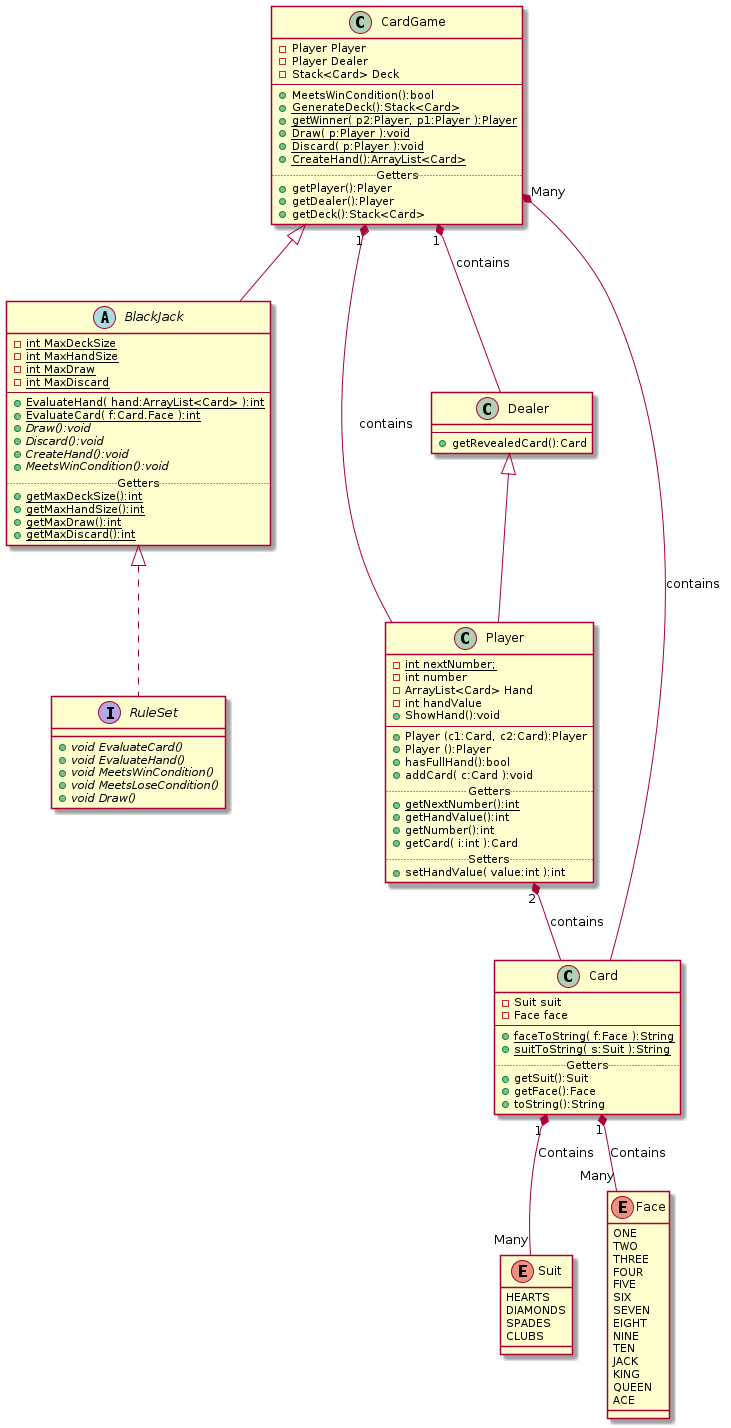

The diagram above was rendered by PlantUML. Its source (embedded in the PNG):
@startuml BlackJack

interface RuleSet {
    + {abstract} void EvaluateCard()
    + {abstract} void EvaluateHand()
    + {abstract} void MeetsWinCondition()
    + {abstract} void MeetsLoseCondition()
    + {abstract} void Draw()
}

BlackJack <|.. RuleSet
abstract BlackJack {
    - {static} int MaxDeckSize
    - {static} int MaxHandSize
    - {static} int MaxDraw
    - {static} int MaxDiscard
    --
    + {static} EvaluateHand( hand:ArrayList<Card> ):int
    + {static} EvaluateCard( f:Card.Face ):int
    + {abstract} Draw():void
    + {abstract} Discard():void
    + {abstract} CreateHand():void
    + {abstract} MeetsWinCondition():void
    ..Getters..
    + {static} getMaxDeckSize():int
    + {static} getMaxHandSize():int
    + {static} getMaxDraw():int
    + {static} getMaxDiscard():int
}

CardGame <|-- BlackJack


class CardGame {
    - Player Player
    - Player Dealer
    - Stack<Card> Deck
    --
    + MeetsWinCondition():bool
    + {static} GenerateDeck():Stack<Card>
    + {static} getWinner( p2:Player, p1:Player ):Player
    + {static} Draw( p:Player ):void
    + {static} Discard( p:Player ):void
    + {static} CreateHand():ArrayList<Card>
    ..Getters..
    + getPlayer():Player
    + getDealer():Player
    + getDeck():Stack<Card>
}

CardGame "1" *-- Player : contains
CardGame "1" *-- Dealer : contains
CardGame "Many" *-- Card : contains
class Player {
    - {static} int nextNumber;
    - int number
    - ArrayList<Card> Hand
    - int handValue
    + ShowHand():void
    --
    + Player (c1:Card, c2:Card):Player
    + Player ():Player
    + hasFullHand():bool
    + addCard( c:Card ):void
    ..Getters..
    + {static} getNextNumber():int
    + getHandValue():int
    + getNumber():int
    + getCard( i:int ):Card
    ..Setters..
    + setHandValue( value:int ):int
}

Dealer <|-- Player
class Dealer {
    --
    + getRevealedCard():Card
}

Player "2" *-- Card : contains
class Card {
   - Suit suit
   - Face face
   --
   + {static} faceToString( f:Face ):String
   + {static} suitToString( s:Suit ):String
   ..Getters..
   + getSuit():Suit
   + getFace():Face
   + toString():String
}

Card "1" *-- "Many" Suit : Contains
Card "1" *-- "Many" Face : Contains
enum Face {
    ONE
    TWO
    THREE
    FOUR
    FIVE
    SIX
    SEVEN
    EIGHT
    NINE
    TEN
    JACK
    KING
    QUEEN
    ACE
}

enum Suit {
    HEARTS
    DIAMONDS 
    SPADES 
    CLUBS
}

@enduml